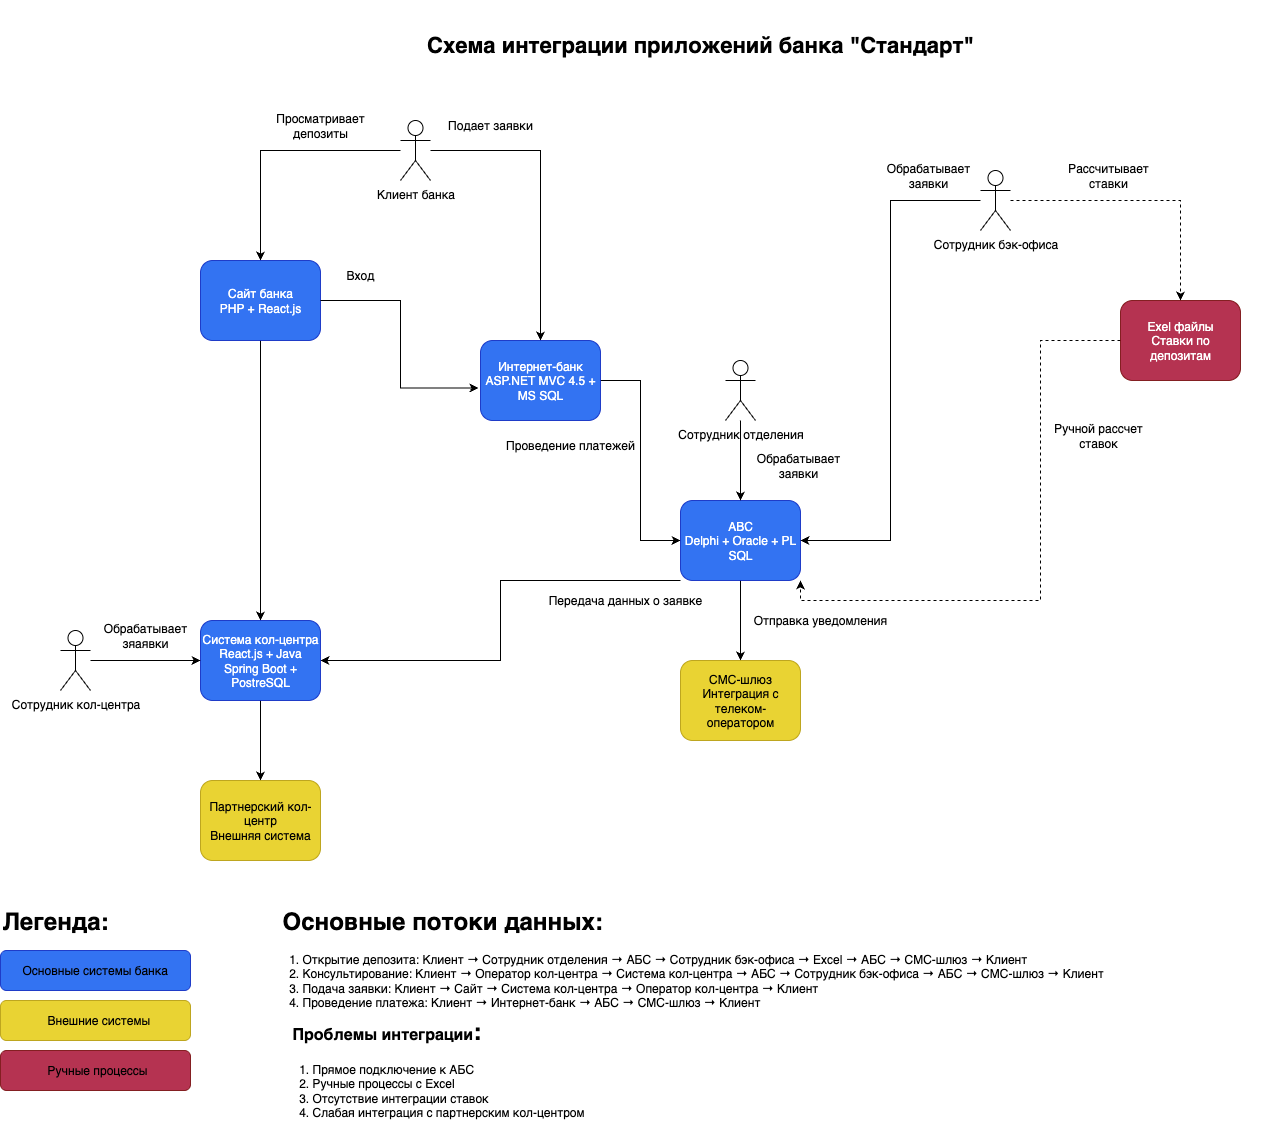

The diagram above was exported from draw.io. Its source (the exported page's mxGraphModel, read from the mxfile embedded in the PNG):
<mxGraphModel dx="2178" dy="778" grid="1" gridSize="10" guides="1" tooltips="1" connect="1" arrows="1" fold="1" page="1" pageScale="1" pageWidth="827" pageHeight="1169" math="0" shadow="0">
  <root>
    <mxCell id="0" />
    <mxCell id="1" parent="0" />
    <mxCell id="e_Csh6Gy7lzGNi504HL_-1" value="&lt;font style=&quot;font-size: 22px;&quot;&gt;&lt;b style=&quot;&quot;&gt;Схема интеграции приложений банка &quot;Стандарт&quot;&lt;/b&gt;&lt;/font&gt;" style="text;html=1;align=center;verticalAlign=middle;whiteSpace=wrap;rounded=0;" vertex="1" parent="1">
      <mxGeometry x="160" width="620" height="90" as="geometry" />
    </mxCell>
    <mxCell id="e_Csh6Gy7lzGNi504HL_-9" style="edgeStyle=orthogonalEdgeStyle;rounded=0;orthogonalLoop=1;jettySize=auto;html=1;entryX=0.5;entryY=0;entryDx=0;entryDy=0;" edge="1" parent="1" source="e_Csh6Gy7lzGNi504HL_-2" target="e_Csh6Gy7lzGNi504HL_-3">
      <mxGeometry relative="1" as="geometry" />
    </mxCell>
    <mxCell id="e_Csh6Gy7lzGNi504HL_-10" style="edgeStyle=orthogonalEdgeStyle;rounded=0;orthogonalLoop=1;jettySize=auto;html=1;" edge="1" parent="1" source="e_Csh6Gy7lzGNi504HL_-2" target="e_Csh6Gy7lzGNi504HL_-4">
      <mxGeometry relative="1" as="geometry" />
    </mxCell>
    <mxCell id="e_Csh6Gy7lzGNi504HL_-2" value="Кл&lt;span style=&quot;background-color: transparent; color: light-dark(rgb(0, 0, 0), rgb(255, 255, 255));&quot;&gt;иент банка&lt;/span&gt;" style="shape=umlActor;verticalLabelPosition=bottom;verticalAlign=top;html=1;outlineConnect=0;" vertex="1" parent="1">
      <mxGeometry x="170" y="120" width="30" height="60" as="geometry" />
    </mxCell>
    <mxCell id="e_Csh6Gy7lzGNi504HL_-11" style="edgeStyle=orthogonalEdgeStyle;rounded=0;orthogonalLoop=1;jettySize=auto;html=1;exitX=0.5;exitY=1;exitDx=0;exitDy=0;entryX=0.5;entryY=0;entryDx=0;entryDy=0;" edge="1" parent="1" source="e_Csh6Gy7lzGNi504HL_-3" target="e_Csh6Gy7lzGNi504HL_-6">
      <mxGeometry relative="1" as="geometry" />
    </mxCell>
    <mxCell id="e_Csh6Gy7lzGNi504HL_-3" value="Сайт банка&lt;div&gt;PHP + React.js&lt;/div&gt;" style="rounded=1;whiteSpace=wrap;html=1;fillColor=#0050ef;fontColor=#ffffff;strokeColor=#001DBC;opacity=80;" vertex="1" parent="1">
      <mxGeometry x="-30" y="260" width="120" height="80" as="geometry" />
    </mxCell>
    <mxCell id="e_Csh6Gy7lzGNi504HL_-19" style="edgeStyle=orthogonalEdgeStyle;rounded=0;orthogonalLoop=1;jettySize=auto;html=1;entryX=0;entryY=0.5;entryDx=0;entryDy=0;" edge="1" parent="1" source="e_Csh6Gy7lzGNi504HL_-4" target="e_Csh6Gy7lzGNi504HL_-5">
      <mxGeometry relative="1" as="geometry" />
    </mxCell>
    <mxCell id="e_Csh6Gy7lzGNi504HL_-4" value="Интернет-банк&lt;div&gt;ASP.NET MVC 4.5 + MS SQL&lt;/div&gt;" style="rounded=1;whiteSpace=wrap;html=1;fillColor=#0050ef;fontColor=#ffffff;strokeColor=#001DBC;opacity=80;" vertex="1" parent="1">
      <mxGeometry x="250" y="340" width="120" height="80" as="geometry" />
    </mxCell>
    <mxCell id="e_Csh6Gy7lzGNi504HL_-17" style="edgeStyle=orthogonalEdgeStyle;rounded=0;orthogonalLoop=1;jettySize=auto;html=1;exitX=0.5;exitY=1;exitDx=0;exitDy=0;entryX=0.5;entryY=0;entryDx=0;entryDy=0;" edge="1" parent="1" source="e_Csh6Gy7lzGNi504HL_-5" target="e_Csh6Gy7lzGNi504HL_-7">
      <mxGeometry relative="1" as="geometry" />
    </mxCell>
    <mxCell id="e_Csh6Gy7lzGNi504HL_-18" style="edgeStyle=orthogonalEdgeStyle;rounded=0;orthogonalLoop=1;jettySize=auto;html=1;exitX=0;exitY=1;exitDx=0;exitDy=0;entryX=1;entryY=0.5;entryDx=0;entryDy=0;" edge="1" parent="1" source="e_Csh6Gy7lzGNi504HL_-5" target="e_Csh6Gy7lzGNi504HL_-6">
      <mxGeometry relative="1" as="geometry">
        <Array as="points">
          <mxPoint x="270" y="580" />
          <mxPoint x="270" y="660" />
        </Array>
      </mxGeometry>
    </mxCell>
    <mxCell id="e_Csh6Gy7lzGNi504HL_-5" value="ABC&lt;div&gt;Delphi + Oracle + PL SQL&lt;/div&gt;" style="rounded=1;whiteSpace=wrap;html=1;fillColor=#0050ef;fontColor=#ffffff;strokeColor=#001DBC;opacity=80;" vertex="1" parent="1">
      <mxGeometry x="450" y="500" width="120" height="80" as="geometry" />
    </mxCell>
    <mxCell id="e_Csh6Gy7lzGNi504HL_-12" style="edgeStyle=orthogonalEdgeStyle;rounded=0;orthogonalLoop=1;jettySize=auto;html=1;entryX=0.5;entryY=0;entryDx=0;entryDy=0;" edge="1" parent="1" source="e_Csh6Gy7lzGNi504HL_-6" target="e_Csh6Gy7lzGNi504HL_-8">
      <mxGeometry relative="1" as="geometry" />
    </mxCell>
    <mxCell id="e_Csh6Gy7lzGNi504HL_-6" value="Система кол-центра&lt;div&gt;React.js + Java Spring Boot + PostreSQL&lt;/div&gt;" style="rounded=1;whiteSpace=wrap;html=1;fillColor=#0050ef;fontColor=#ffffff;strokeColor=#001DBC;opacity=80;" vertex="1" parent="1">
      <mxGeometry x="-30" y="620" width="120" height="80" as="geometry" />
    </mxCell>
    <mxCell id="e_Csh6Gy7lzGNi504HL_-7" value="СМС-шлюз&lt;div&gt;Интеграция с телеком-оператором&lt;/div&gt;" style="rounded=1;whiteSpace=wrap;html=1;fillColor=#e3c800;fontColor=#000000;strokeColor=#B09500;opacity=80;" vertex="1" parent="1">
      <mxGeometry x="450" y="660" width="120" height="80" as="geometry" />
    </mxCell>
    <mxCell id="e_Csh6Gy7lzGNi504HL_-8" value="Партнерский кол-центр&lt;div&gt;Внешняя система&lt;/div&gt;" style="rounded=1;whiteSpace=wrap;html=1;fillColor=#e3c800;fontColor=#000000;strokeColor=#B09500;opacity=80;" vertex="1" parent="1">
      <mxGeometry x="-30" y="780" width="120" height="80" as="geometry" />
    </mxCell>
    <mxCell id="e_Csh6Gy7lzGNi504HL_-15" style="edgeStyle=orthogonalEdgeStyle;rounded=0;orthogonalLoop=1;jettySize=auto;html=1;entryX=0.5;entryY=0;entryDx=0;entryDy=0;" edge="1" parent="1" source="e_Csh6Gy7lzGNi504HL_-13" target="e_Csh6Gy7lzGNi504HL_-5">
      <mxGeometry relative="1" as="geometry" />
    </mxCell>
    <mxCell id="e_Csh6Gy7lzGNi504HL_-13" value="Сотрудник отделения" style="shape=umlActor;verticalLabelPosition=bottom;verticalAlign=top;html=1;outlineConnect=0;" vertex="1" parent="1">
      <mxGeometry x="495" y="360" width="30" height="60" as="geometry" />
    </mxCell>
    <mxCell id="e_Csh6Gy7lzGNi504HL_-20" style="edgeStyle=orthogonalEdgeStyle;rounded=0;orthogonalLoop=1;jettySize=auto;html=1;entryX=-0.017;entryY=0.594;entryDx=0;entryDy=0;entryPerimeter=0;" edge="1" parent="1" source="e_Csh6Gy7lzGNi504HL_-3" target="e_Csh6Gy7lzGNi504HL_-4">
      <mxGeometry relative="1" as="geometry" />
    </mxCell>
    <mxCell id="e_Csh6Gy7lzGNi504HL_-21" value="Просматривает депозиты" style="text;html=1;align=center;verticalAlign=middle;whiteSpace=wrap;rounded=0;" vertex="1" parent="1">
      <mxGeometry x="20" y="110" width="140" height="30" as="geometry" />
    </mxCell>
    <mxCell id="e_Csh6Gy7lzGNi504HL_-22" value="Подает заявки" style="text;html=1;align=center;verticalAlign=middle;whiteSpace=wrap;rounded=0;" vertex="1" parent="1">
      <mxGeometry x="190" y="110" width="140" height="30" as="geometry" />
    </mxCell>
    <mxCell id="e_Csh6Gy7lzGNi504HL_-23" value="Вход" style="text;html=1;align=center;verticalAlign=middle;whiteSpace=wrap;rounded=0;" vertex="1" parent="1">
      <mxGeometry x="100" y="260" width="60" height="30" as="geometry" />
    </mxCell>
    <mxCell id="e_Csh6Gy7lzGNi504HL_-24" value="Проведение платежей" style="text;html=1;align=center;verticalAlign=middle;whiteSpace=wrap;rounded=0;" vertex="1" parent="1">
      <mxGeometry x="270" y="430" width="140" height="30" as="geometry" />
    </mxCell>
    <mxCell id="e_Csh6Gy7lzGNi504HL_-25" value="Обрабатывает заявки" style="text;html=1;align=center;verticalAlign=middle;whiteSpace=wrap;rounded=0;" vertex="1" parent="1">
      <mxGeometry x="510" y="450" width="116" height="30" as="geometry" />
    </mxCell>
    <mxCell id="e_Csh6Gy7lzGNi504HL_-26" value="Передача данных о заявке" style="text;html=1;align=center;verticalAlign=middle;whiteSpace=wrap;rounded=0;" vertex="1" parent="1">
      <mxGeometry x="310" y="590" width="170" height="20" as="geometry" />
    </mxCell>
    <mxCell id="e_Csh6Gy7lzGNi504HL_-27" value="Отправка уведомления" style="text;html=1;align=center;verticalAlign=middle;whiteSpace=wrap;rounded=0;" vertex="1" parent="1">
      <mxGeometry x="520" y="605" width="140" height="30" as="geometry" />
    </mxCell>
    <mxCell id="e_Csh6Gy7lzGNi504HL_-29" style="edgeStyle=orthogonalEdgeStyle;rounded=0;orthogonalLoop=1;jettySize=auto;html=1;entryX=0;entryY=0.5;entryDx=0;entryDy=0;" edge="1" parent="1" source="e_Csh6Gy7lzGNi504HL_-28" target="e_Csh6Gy7lzGNi504HL_-6">
      <mxGeometry relative="1" as="geometry" />
    </mxCell>
    <mxCell id="e_Csh6Gy7lzGNi504HL_-28" value="Сотрудник кол-центра" style="shape=umlActor;verticalLabelPosition=bottom;verticalAlign=top;html=1;outlineConnect=0;" vertex="1" parent="1">
      <mxGeometry x="-170" y="630" width="30" height="60" as="geometry" />
    </mxCell>
    <mxCell id="e_Csh6Gy7lzGNi504HL_-30" value="Обрабатывает зяаявки" style="text;html=1;align=center;verticalAlign=middle;whiteSpace=wrap;rounded=0;" vertex="1" parent="1">
      <mxGeometry x="-130" y="620" width="90" height="30" as="geometry" />
    </mxCell>
    <mxCell id="e_Csh6Gy7lzGNi504HL_-32" style="edgeStyle=orthogonalEdgeStyle;rounded=0;orthogonalLoop=1;jettySize=auto;html=1;entryX=1;entryY=0.5;entryDx=0;entryDy=0;" edge="1" parent="1" source="e_Csh6Gy7lzGNi504HL_-31" target="e_Csh6Gy7lzGNi504HL_-5">
      <mxGeometry relative="1" as="geometry" />
    </mxCell>
    <mxCell id="e_Csh6Gy7lzGNi504HL_-35" style="edgeStyle=orthogonalEdgeStyle;rounded=0;orthogonalLoop=1;jettySize=auto;html=1;entryX=0.5;entryY=0;entryDx=0;entryDy=0;dashed=1;" edge="1" parent="1" source="e_Csh6Gy7lzGNi504HL_-31" target="e_Csh6Gy7lzGNi504HL_-34">
      <mxGeometry relative="1" as="geometry" />
    </mxCell>
    <mxCell id="e_Csh6Gy7lzGNi504HL_-31" value="Сотрудник бэк-офиса" style="shape=umlActor;verticalLabelPosition=bottom;verticalAlign=top;html=1;outlineConnect=0;" vertex="1" parent="1">
      <mxGeometry x="750" y="170" width="30" height="60" as="geometry" />
    </mxCell>
    <mxCell id="e_Csh6Gy7lzGNi504HL_-33" value="Обрабатывает заявки" style="text;html=1;align=center;verticalAlign=middle;whiteSpace=wrap;rounded=0;" vertex="1" parent="1">
      <mxGeometry x="640" y="160" width="116" height="30" as="geometry" />
    </mxCell>
    <mxCell id="e_Csh6Gy7lzGNi504HL_-37" style="edgeStyle=orthogonalEdgeStyle;rounded=0;orthogonalLoop=1;jettySize=auto;html=1;entryX=1;entryY=1;entryDx=0;entryDy=0;dashed=1;" edge="1" parent="1" source="e_Csh6Gy7lzGNi504HL_-34" target="e_Csh6Gy7lzGNi504HL_-5">
      <mxGeometry relative="1" as="geometry">
        <Array as="points">
          <mxPoint x="810" y="340" />
          <mxPoint x="810" y="600" />
          <mxPoint x="570" y="600" />
        </Array>
      </mxGeometry>
    </mxCell>
    <mxCell id="e_Csh6Gy7lzGNi504HL_-34" value="Exel файлы&lt;div&gt;Ставки по депозитам&lt;/div&gt;" style="rounded=1;whiteSpace=wrap;html=1;fillColor=#a20025;fontColor=#ffffff;strokeColor=#6F0000;opacity=80;" vertex="1" parent="1">
      <mxGeometry x="890" y="300" width="120" height="80" as="geometry" />
    </mxCell>
    <mxCell id="e_Csh6Gy7lzGNi504HL_-36" value="Рассчитывает ставки" style="text;html=1;align=center;verticalAlign=middle;whiteSpace=wrap;rounded=0;" vertex="1" parent="1">
      <mxGeometry x="820" y="160" width="116" height="30" as="geometry" />
    </mxCell>
    <mxCell id="e_Csh6Gy7lzGNi504HL_-38" value="Ручной рассчет ставок" style="text;html=1;align=center;verticalAlign=middle;whiteSpace=wrap;rounded=0;" vertex="1" parent="1">
      <mxGeometry x="810" y="420" width="116" height="30" as="geometry" />
    </mxCell>
    <mxCell id="e_Csh6Gy7lzGNi504HL_-39" value="&lt;h1 style=&quot;margin-top: 0px;&quot;&gt;Легенда:&lt;/h1&gt;&lt;p&gt;&lt;br&gt;&lt;/p&gt;" style="text;html=1;whiteSpace=wrap;overflow=hidden;rounded=0;" vertex="1" parent="1">
      <mxGeometry x="-230" y="900" width="640" height="170" as="geometry" />
    </mxCell>
    <mxCell id="e_Csh6Gy7lzGNi504HL_-40" value="" style="rounded=1;whiteSpace=wrap;html=1;fillColor=#0050ef;fontColor=#ffffff;strokeColor=#001DBC;opacity=80;" vertex="1" parent="1">
      <mxGeometry x="-230" y="950" width="190" height="40" as="geometry" />
    </mxCell>
    <mxCell id="e_Csh6Gy7lzGNi504HL_-41" value="" style="rounded=1;whiteSpace=wrap;html=1;fillColor=#e3c800;fontColor=#000000;strokeColor=#B09500;opacity=80;" vertex="1" parent="1">
      <mxGeometry x="-230" y="1000" width="190" height="40" as="geometry" />
    </mxCell>
    <mxCell id="e_Csh6Gy7lzGNi504HL_-42" value="" style="rounded=1;whiteSpace=wrap;html=1;fillColor=#a20025;fontColor=#ffffff;strokeColor=#6F0000;opacity=80;" vertex="1" parent="1">
      <mxGeometry x="-230" y="1050" width="190" height="40" as="geometry" />
    </mxCell>
    <mxCell id="e_Csh6Gy7lzGNi504HL_-43" value="Основные системы банка" style="text;html=1;align=left;verticalAlign=middle;whiteSpace=wrap;rounded=0;strokeColor=none;" vertex="1" parent="1">
      <mxGeometry x="-210" y="957.5" width="275" height="25" as="geometry" />
    </mxCell>
    <mxCell id="e_Csh6Gy7lzGNi504HL_-44" value="Внешние системы" style="text;html=1;align=left;verticalAlign=middle;whiteSpace=wrap;rounded=0;" vertex="1" parent="1">
      <mxGeometry x="-185" y="1007.5" width="275" height="25" as="geometry" />
    </mxCell>
    <mxCell id="e_Csh6Gy7lzGNi504HL_-45" value="Ручные процессы" style="text;html=1;align=left;verticalAlign=middle;whiteSpace=wrap;rounded=0;" vertex="1" parent="1">
      <mxGeometry x="-185" y="1057.5" width="275" height="25" as="geometry" />
    </mxCell>
    <mxCell id="e_Csh6Gy7lzGNi504HL_-46" value="&lt;h1 style=&quot;margin-top: 0px;&quot;&gt;Основные потоки данных:&lt;/h1&gt;&lt;div&gt;&lt;div&gt;&amp;nbsp; 1. Открытие депозита: Клиент → Сотрудник отделения → АБС → Сотрудник бэк-офиса → Excel → АБС → СМС-шлюз → Клиент&lt;/div&gt;&lt;div&gt;&amp;nbsp; 2. Консультирование: Клиент → Оператор кол-центра → Система кол-центра → АБС → Сотрудник бэк-офиса → АБС → СМС-шлюз → Клиент&lt;/div&gt;&lt;div&gt;&amp;nbsp; 3. Подача заявки: Клиент → Сайт → Система кол-центра → Оператор кол-центра → Клиент&lt;/div&gt;&lt;div&gt;&amp;nbsp; 4. Проведение платежа: Клиент → Интернет-банк → АБС → СМС-шлюз → Клиент&lt;/div&gt;&lt;/div&gt;" style="text;html=1;whiteSpace=wrap;overflow=hidden;rounded=0;" vertex="1" parent="1">
      <mxGeometry x="50" y="900" width="980" height="120" as="geometry" />
    </mxCell>
    <mxCell id="e_Csh6Gy7lzGNi504HL_-48" value="&lt;h1 style=&quot;margin-top: 0px;&quot;&gt;&lt;font style=&quot;font-size: 16px;&quot;&gt;Проблемы интеграции&lt;/font&gt;:&lt;/h1&gt;&lt;div&gt;&lt;div&gt;&amp;nbsp; 1. Прямое подключение к АБС&lt;/div&gt;&lt;div&gt;&amp;nbsp; 2. Ручные процессы с Excel&lt;/div&gt;&lt;div&gt;&amp;nbsp; 3. Отсутствие интеграции ставок&lt;/div&gt;&lt;div&gt;&amp;nbsp; 4. Слабая интеграция с партнерским кол-центром&lt;/div&gt;&lt;/div&gt;" style="text;html=1;whiteSpace=wrap;overflow=hidden;rounded=0;" vertex="1" parent="1">
      <mxGeometry x="60" y="1010" width="980" height="115" as="geometry" />
    </mxCell>
  </root>
</mxGraphModel>